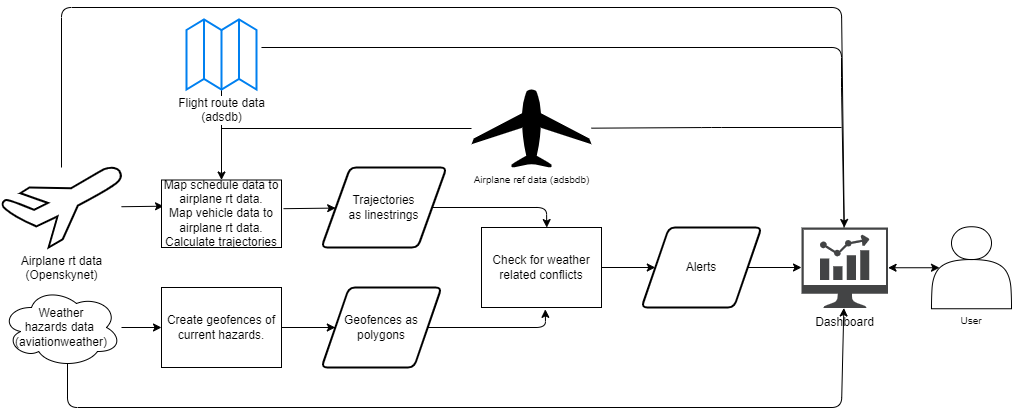

The diagram above was exported from draw.io. Its source (the exported page's mxGraphModel, read from the mxfile embedded in the PNG):
<mxGraphModel dx="490" dy="320" grid="1" gridSize="10" guides="1" tooltips="1" connect="1" arrows="1" fold="1" page="1" pageScale="1" pageWidth="850" pageHeight="1100" math="0" shadow="0">
  <root>
    <mxCell id="0" />
    <mxCell id="1" parent="0" />
    <mxCell id="35" style="edgeStyle=none;html=1;entryX=0.017;entryY=0.388;entryDx=0;entryDy=0;entryPerimeter=0;" parent="1" source="2" target="5" edge="1">
      <mxGeometry relative="1" as="geometry" />
    </mxCell>
    <mxCell id="47" style="edgeStyle=none;html=1;fontSize=10;" parent="1" source="2" target="45" edge="1">
      <mxGeometry relative="1" as="geometry">
        <mxPoint x="860" y="300" as="targetPoint" />
        <Array as="points">
          <mxPoint x="220" y="120" />
          <mxPoint x="1000" y="120" />
        </Array>
      </mxGeometry>
    </mxCell>
    <mxCell id="2" value="Airplane rt data&lt;br&gt;(Openskynet)" style="verticalLabelPosition=bottom;html=1;verticalAlign=top;strokeWidth=2;shape=mxgraph.lean_mapping.airplane_7;" parent="1" vertex="1">
      <mxGeometry x="160" y="280" width="120" height="80" as="geometry" />
    </mxCell>
    <mxCell id="37" style="edgeStyle=none;html=1;exitX=1.017;exitY=0.425;exitDx=0;exitDy=0;exitPerimeter=0;" parent="1" source="5" target="36" edge="1">
      <mxGeometry relative="1" as="geometry" />
    </mxCell>
    <mxCell id="5" value="Map schedule data to airplane rt data.&lt;br&gt;Map vehicle data to airplane rt data.&lt;br&gt;Calculate trajectories" style="rounded=0;whiteSpace=wrap;html=1;" parent="1" vertex="1">
      <mxGeometry x="320" y="292.5" width="120" height="67.5" as="geometry" />
    </mxCell>
    <mxCell id="44" style="edgeStyle=none;html=1;entryX=0;entryY=0.5;entryDx=0;entryDy=0;fontSize=10;" parent="1" source="11" target="43" edge="1">
      <mxGeometry relative="1" as="geometry" />
    </mxCell>
    <mxCell id="11" value="Check for weather related conflicts" style="rounded=0;whiteSpace=wrap;html=1;" parent="1" vertex="1">
      <mxGeometry x="640" y="340" width="120" height="80" as="geometry" />
    </mxCell>
    <mxCell id="18" style="edgeStyle=none;html=1;entryX=0;entryY=0.5;entryDx=0;entryDy=0;" parent="1" source="17" target="19" edge="1">
      <mxGeometry relative="1" as="geometry">
        <mxPoint x="410" y="440" as="targetPoint" />
      </mxGeometry>
    </mxCell>
    <mxCell id="49" style="edgeStyle=none;html=1;fontSize=10;endArrow=classic;endFill=1;exitX=0.55;exitY=0.95;exitDx=0;exitDy=0;exitPerimeter=0;" parent="1" source="17" target="45" edge="1">
      <mxGeometry relative="1" as="geometry">
        <Array as="points">
          <mxPoint x="226" y="520" />
          <mxPoint x="1000" y="520" />
        </Array>
      </mxGeometry>
    </mxCell>
    <mxCell id="17" value="Weather&lt;br&gt;hazards data&amp;nbsp;&lt;br&gt;(aviationweather)" style="ellipse;shape=cloud;whiteSpace=wrap;html=1;" parent="1" vertex="1">
      <mxGeometry x="160" y="400" width="120" height="80" as="geometry" />
    </mxCell>
    <mxCell id="21" style="edgeStyle=none;html=1;" parent="1" source="19" edge="1">
      <mxGeometry relative="1" as="geometry">
        <mxPoint x="560" y="440" as="targetPoint" />
      </mxGeometry>
    </mxCell>
    <mxCell id="32" value="" style="edgeStyle=none;html=1;" parent="1" source="19" target="31" edge="1">
      <mxGeometry relative="1" as="geometry" />
    </mxCell>
    <mxCell id="19" value="Create geofences of current hazards." style="rounded=0;whiteSpace=wrap;html=1;" parent="1" vertex="1">
      <mxGeometry x="320" y="400" width="120" height="80" as="geometry" />
    </mxCell>
    <mxCell id="41" style="edgeStyle=none;html=1;entryX=0.532;entryY=1.023;entryDx=0;entryDy=0;entryPerimeter=0;fontSize=10;" parent="1" source="31" target="11" edge="1">
      <mxGeometry relative="1" as="geometry">
        <Array as="points">
          <mxPoint x="704" y="440" />
        </Array>
      </mxGeometry>
    </mxCell>
    <mxCell id="31" value="Geofences as polygons" style="shape=parallelogram;html=1;strokeWidth=2;perimeter=parallelogramPerimeter;whiteSpace=wrap;rounded=1;arcSize=12;size=0.23;" parent="1" vertex="1">
      <mxGeometry x="480" y="400" width="120" height="80" as="geometry" />
    </mxCell>
    <mxCell id="40" style="edgeStyle=none;html=1;entryX=0.544;entryY=0.001;entryDx=0;entryDy=0;entryPerimeter=0;fontSize=10;" parent="1" source="36" target="11" edge="1">
      <mxGeometry relative="1" as="geometry">
        <Array as="points">
          <mxPoint x="705" y="320" />
        </Array>
      </mxGeometry>
    </mxCell>
    <mxCell id="36" value="Trajectories&lt;br&gt;as linestrings" style="shape=parallelogram;html=1;strokeWidth=2;perimeter=parallelogramPerimeter;whiteSpace=wrap;rounded=1;arcSize=12;size=0.23;" parent="1" vertex="1">
      <mxGeometry x="480" y="280" width="125" height="80" as="geometry" />
    </mxCell>
    <mxCell id="39" style="edgeStyle=none;html=1;entryX=0.5;entryY=0;entryDx=0;entryDy=0;fontSize=10;" parent="1" target="5" edge="1">
      <mxGeometry relative="1" as="geometry">
        <mxPoint x="380" y="240" as="sourcePoint" />
      </mxGeometry>
    </mxCell>
    <mxCell id="48" style="edgeStyle=none;html=1;fontSize=10;endArrow=none;endFill=0;exitX=1.071;exitY=0.4;exitDx=0;exitDy=0;exitPerimeter=0;" parent="1" source="56" target="45" edge="1">
      <mxGeometry relative="1" as="geometry">
        <Array as="points">
          <mxPoint x="1000" y="160" />
          <mxPoint x="1000" y="200" />
        </Array>
        <mxPoint x="420" y="200" as="sourcePoint" />
      </mxGeometry>
    </mxCell>
    <mxCell id="46" style="edgeStyle=none;html=1;fontSize=10;" parent="1" source="43" edge="1">
      <mxGeometry relative="1" as="geometry">
        <mxPoint x="960" y="380" as="targetPoint" />
      </mxGeometry>
    </mxCell>
    <mxCell id="43" value="Alerts" style="shape=parallelogram;html=1;strokeWidth=2;perimeter=parallelogramPerimeter;whiteSpace=wrap;rounded=1;arcSize=12;size=0.23;" parent="1" vertex="1">
      <mxGeometry x="800" y="340" width="120" height="80" as="geometry" />
    </mxCell>
    <mxCell id="59" style="edgeStyle=none;html=1;entryX=0.1;entryY=0.5;entryDx=0;entryDy=0;entryPerimeter=0;endArrow=classic;endFill=1;startArrow=classic;startFill=1;" edge="1" parent="1" source="45" target="54">
      <mxGeometry relative="1" as="geometry" />
    </mxCell>
    <mxCell id="45" value="&lt;font style=&quot;font-size: 12px;&quot;&gt;Dashboard&lt;/font&gt;" style="sketch=0;pointerEvents=1;shadow=0;dashed=0;html=1;strokeColor=none;fillColor=#434445;aspect=fixed;labelPosition=center;verticalLabelPosition=bottom;verticalAlign=top;align=center;outlineConnect=0;shape=mxgraph.vvd.nsx_dashboard;fontSize=10;" parent="1" vertex="1">
      <mxGeometry x="960" y="340" width="86.56" height="80.5" as="geometry" />
    </mxCell>
    <mxCell id="53" style="edgeStyle=none;html=1;fontSize=10;endArrow=none;endFill=0;" parent="1" source="51" edge="1">
      <mxGeometry relative="1" as="geometry">
        <mxPoint x="1000" y="240" as="targetPoint" />
        <Array as="points">
          <mxPoint x="870" y="240" />
        </Array>
      </mxGeometry>
    </mxCell>
    <mxCell id="57" style="edgeStyle=none;html=1;endArrow=none;endFill=0;" edge="1" parent="1" source="51">
      <mxGeometry relative="1" as="geometry">
        <mxPoint x="380" y="241" as="targetPoint" />
      </mxGeometry>
    </mxCell>
    <mxCell id="51" value="Airplane ref data (adsbdb)&lt;span style=&quot;color: rgba(0, 0, 0, 0); font-family: monospace; font-size: 0px; text-align: start;&quot;&gt;%3CmxGraphModel%3E%3Croot%3E%3CmxCell%20id%3D%220%22%2F%3E%3CmxCell%20id%3D%221%22%20parent%3D%220%22%2F%3E%3CmxCell%20id%3D%222%22%20value%3D%22Airplane%20RT%20data%26lt%3Bbr%26gt%3B(Openskynet)%22%20style%3D%22verticalLabelPosition%3Dbottom%3Bhtml%3D1%3BverticalAlign%3Dtop%3BstrokeWidth%3D2%3Bshape%3Dmxgraph.lean_mapping.airplane_7%3B%22%20vertex%3D%221%22%20parent%3D%221%22%3E%3CmxGeometry%20x%3D%22160%22%20y%3D%22280%22%20width%3D%22120%22%20height%3D%2280%22%20as%3D%22geometry%22%2F%3E%3C%2FmxCell%3E%3C%2Froot%3E%3C%2FmxGraphModel%3E&lt;/span&gt;" style="shape=mxgraph.signs.transportation.airplane_5;html=1;pointerEvents=1;fillColor=#000000;strokeColor=none;verticalLabelPosition=bottom;verticalAlign=top;align=center;fontSize=10;" parent="1" vertex="1">
      <mxGeometry x="630" y="202" width="120" height="78" as="geometry" />
    </mxCell>
    <mxCell id="54" value="User" style="shape=actor;whiteSpace=wrap;html=1;fontSize=10;labelPosition=center;verticalLabelPosition=bottom;align=center;verticalAlign=top;" parent="1" vertex="1">
      <mxGeometry x="1090" y="339.25" width="80" height="82" as="geometry" />
    </mxCell>
    <mxCell id="58" style="edgeStyle=none;html=1;endArrow=none;endFill=0;" edge="1" parent="1" source="56">
      <mxGeometry relative="1" as="geometry">
        <mxPoint x="380" y="250" as="targetPoint" />
      </mxGeometry>
    </mxCell>
    <mxCell id="56" value="Flight route data&lt;br&gt;(adsdb)" style="html=1;verticalLabelPosition=bottom;align=center;labelBackgroundColor=#ffffff;verticalAlign=top;strokeWidth=2;strokeColor=#0080F0;shadow=0;dashed=0;shape=mxgraph.ios7.icons.map;" vertex="1" parent="1">
      <mxGeometry x="345" y="132" width="70" height="70" as="geometry" />
    </mxCell>
  </root>
</mxGraphModel>